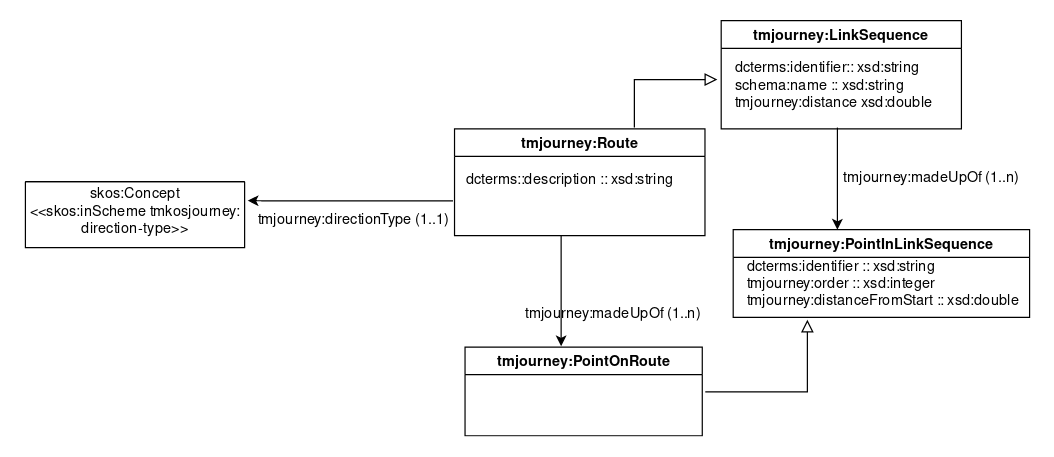

The diagram above was exported from draw.io. Its source (the exported page's mxGraphModel, read from the mxfile embedded in the PNG):
<mxGraphModel dx="3776" dy="637" grid="0" gridSize="10" guides="1" tooltips="1" connect="1" arrows="1" fold="1" page="1" pageScale="1" pageWidth="827" pageHeight="1169" math="0" shadow="0">
  <root>
    <mxCell id="0" />
    <mxCell id="1" parent="0" />
    <mxCell id="2" value="tmjourney:Route" style="swimlane;startSize=23;" vertex="1" parent="1">
      <mxGeometry x="-1988.75" y="271" width="208.5" height="89" as="geometry" />
    </mxCell>
    <mxCell id="3" value="&lt;div align=&quot;left&quot;&gt;&lt;font color=&quot;#000000&quot;&gt;dcterms::description :: xsd:string&lt;/font&gt;&lt;/div&gt;&lt;div align=&quot;left&quot;&gt;&lt;br&gt;&lt;/div&gt;" style="text;html=1;align=left;verticalAlign=middle;resizable=0;points=[];autosize=1;fontColor=#FF00FF;" vertex="1" parent="2">
      <mxGeometry x="7.75" y="35.82" width="190" height="30" as="geometry" />
    </mxCell>
    <mxCell id="4" value="tmjourney:PointOnRoute" style="swimlane;startSize=23;" vertex="1" parent="1">
      <mxGeometry x="-1980" y="452.68" width="197.5" height="74" as="geometry" />
    </mxCell>
    <mxCell id="5" value="tmjourney:directionType (1..1)" style="text;html=1;align=center;verticalAlign=middle;resizable=0;points=[];autosize=1;fontColor=#000000;" vertex="1" parent="1">
      <mxGeometry x="-2158" y="338.18" width="170" height="20" as="geometry" />
    </mxCell>
    <mxCell id="6" value="tmjourney:LinkSequence" style="swimlane;startSize=23;" vertex="1" parent="1">
      <mxGeometry x="-1766.75" y="181" width="200" height="90" as="geometry" />
    </mxCell>
    <mxCell id="7" value="&lt;div align=&quot;left&quot;&gt;&lt;font color=&quot;#000000&quot;&gt;dcterms:identifier:: xsd:string&lt;/font&gt;&lt;/div&gt;&lt;div align=&quot;left&quot;&gt;&lt;font color=&quot;#000000&quot;&gt;schema:name :: xsd:string&lt;/font&gt;&lt;/div&gt;&lt;div align=&quot;left&quot;&gt;&lt;font color=&quot;#000000&quot;&gt;tmjourney:distance xsd:double&lt;br&gt;&lt;/font&gt;&lt;/div&gt;" style="text;html=1;align=left;verticalAlign=middle;resizable=0;points=[];autosize=1;fontColor=#FF00FF;" vertex="1" parent="6">
      <mxGeometry x="10" y="30" width="180" height="50" as="geometry" />
    </mxCell>
    <mxCell id="8" value="" style="edgeStyle=orthogonalEdgeStyle;rounded=0;orthogonalLoop=1;jettySize=auto;html=1;startArrow=none;startFill=0;startSize=6;endArrow=block;endFill=0;endSize=8;fontColor=#000000;" edge="1" parent="1">
      <mxGeometry relative="1" as="geometry">
        <mxPoint x="-1770" y="229.9999999999999" as="targetPoint" />
        <Array as="points">
          <mxPoint x="-1839" y="230" />
        </Array>
        <mxPoint x="-1838.9999999999998" y="269.9999999999999" as="sourcePoint" />
      </mxGeometry>
    </mxCell>
    <mxCell id="9" value="tmjourney:PointInLinkSequence" style="swimlane;startSize=23;" vertex="1" parent="1">
      <mxGeometry x="-1756.75" y="355" width="246.75" height="73" as="geometry" />
    </mxCell>
    <mxCell id="10" value="&lt;div align=&quot;left&quot;&gt;dcterms:identifier :: xsd:string&lt;br&gt;&lt;/div&gt;&lt;div align=&quot;left&quot;&gt;tmjourney:order :: xsd:integer&lt;/div&gt;&lt;div align=&quot;left&quot;&gt;tmjourney:distanceFromStart :: xsd:double&lt;/div&gt;" style="text;html=1;align=left;verticalAlign=middle;resizable=0;points=[];autosize=1;fontColor=#000000;" vertex="1" parent="9">
      <mxGeometry x="10" y="21" width="240" height="50" as="geometry" />
    </mxCell>
    <mxCell id="11" value="" style="edgeStyle=orthogonalEdgeStyle;rounded=0;orthogonalLoop=1;jettySize=auto;html=1;startArrow=none;startFill=0;startSize=6;endArrow=block;endFill=0;endSize=8;fontColor=#000000;" edge="1" parent="1">
      <mxGeometry relative="1" as="geometry">
        <mxPoint x="-1695" y="430" as="targetPoint" />
        <Array as="points">
          <mxPoint x="-1695" y="490" />
        </Array>
        <mxPoint x="-1780" y="490" as="sourcePoint" />
      </mxGeometry>
    </mxCell>
    <mxCell id="12" style="edgeStyle=orthogonalEdgeStyle;rounded=0;orthogonalLoop=1;jettySize=auto;html=1;" edge="1" target="9" parent="1">
      <mxGeometry relative="1" as="geometry">
        <mxPoint x="-1670" y="269.9999999999999" as="sourcePoint" />
        <mxPoint x="-1679.5" y="280.68000000000006" as="targetPoint" />
        <Array as="points">
          <mxPoint x="-1670" y="270" />
        </Array>
      </mxGeometry>
    </mxCell>
    <mxCell id="13" value="&lt;div&gt;tmjourney:madeUpOf (1..n)&lt;/div&gt;" style="text;html=1;align=center;verticalAlign=middle;resizable=0;points=[];autosize=1;fontColor=#000000;" vertex="1" parent="1">
      <mxGeometry x="-1672" y="303.18" width="160" height="20" as="geometry" />
    </mxCell>
    <mxCell id="14" style="edgeStyle=orthogonalEdgeStyle;rounded=0;orthogonalLoop=1;jettySize=auto;html=1;" edge="1" parent="1">
      <mxGeometry relative="1" as="geometry">
        <mxPoint x="-1900" y="359.9999999999999" as="sourcePoint" />
        <mxPoint x="-1900" y="452" as="targetPoint" />
        <Array as="points">
          <mxPoint x="-1900" y="380" />
          <mxPoint x="-1900" y="380" />
        </Array>
      </mxGeometry>
    </mxCell>
    <mxCell id="15" value="&lt;div&gt;tmjourney:madeUpOf (1..n)&lt;/div&gt;" style="text;html=1;align=center;verticalAlign=middle;resizable=0;points=[];autosize=1;fontColor=#000000;" vertex="1" parent="1">
      <mxGeometry x="-1937.5" y="415.68" width="160" height="20" as="geometry" />
    </mxCell>
    <mxCell id="16" value="" style="swimlane;startSize=0;collapsible=0;fillColor=#f8cecc;strokeColor=#000000;" vertex="1" parent="1">
      <mxGeometry x="-2346" y="315" width="182.5" height="55" as="geometry" />
    </mxCell>
    <mxCell id="17" value="&lt;div&gt;skos:Concept&lt;br&gt;&amp;lt;&amp;lt;skos:inScheme tmkosjourney:&lt;/div&gt;&lt;div&gt;direction-type&amp;gt;&amp;gt;&lt;/div&gt;&lt;div&gt;&lt;br&gt;&lt;/div&gt;" style="text;html=1;align=center;verticalAlign=middle;resizable=0;points=[];autosize=1;" vertex="1" parent="16">
      <mxGeometry x="-4" y="3.1799999999999997" width="190" height="60" as="geometry" />
    </mxCell>
    <mxCell id="18" style="edgeStyle=orthogonalEdgeStyle;rounded=0;orthogonalLoop=1;jettySize=auto;html=1;entryX=0.995;entryY=0.21;entryDx=0;entryDy=0;entryPerimeter=0;" edge="1" parent="16" target="17">
      <mxGeometry relative="1" as="geometry">
        <mxPoint x="202.5" y="15" as="targetPoint" />
        <mxPoint x="356" y="16" as="sourcePoint" />
        <Array as="points">
          <mxPoint x="203" y="15" />
        </Array>
      </mxGeometry>
    </mxCell>
  </root>
</mxGraphModel>